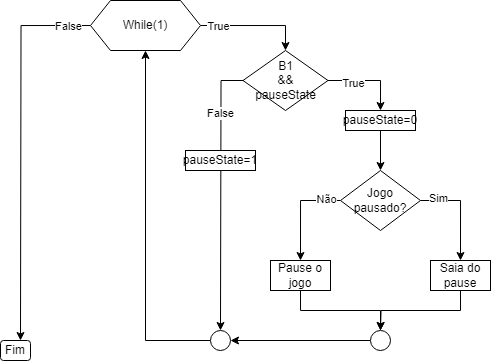

The diagram above was exported from draw.io. Its source (the exported page's mxGraphModel, read from the mxfile embedded in the PNG):
<mxGraphModel dx="797" dy="424" grid="1" gridSize="10" guides="1" tooltips="1" connect="1" arrows="1" fold="1" page="1" pageScale="1" pageWidth="827" pageHeight="1169" math="0" shadow="0">
  <root>
    <mxCell id="0" />
    <mxCell id="1" parent="0" />
    <mxCell id="giw2Io7nSk7B6erEhvPX-19" style="edgeStyle=orthogonalEdgeStyle;rounded=0;orthogonalLoop=1;jettySize=auto;html=1;exitX=1;exitY=0.5;exitDx=0;exitDy=0;entryX=0.5;entryY=0;entryDx=0;entryDy=0;" edge="1" parent="1" source="giw2Io7nSk7B6erEhvPX-1" target="giw2Io7nSk7B6erEhvPX-7">
      <mxGeometry relative="1" as="geometry" />
    </mxCell>
    <mxCell id="giw2Io7nSk7B6erEhvPX-27" value="True" style="edgeLabel;html=1;align=center;verticalAlign=middle;resizable=0;points=[];" vertex="1" connectable="0" parent="giw2Io7nSk7B6erEhvPX-19">
      <mxGeometry x="-0.6834" y="-1" relative="1" as="geometry">
        <mxPoint as="offset" />
      </mxGeometry>
    </mxCell>
    <mxCell id="giw2Io7nSk7B6erEhvPX-38" style="edgeStyle=orthogonalEdgeStyle;rounded=0;orthogonalLoop=1;jettySize=auto;html=1;exitX=0;exitY=0.5;exitDx=0;exitDy=0;" edge="1" parent="1" source="giw2Io7nSk7B6erEhvPX-1">
      <mxGeometry relative="1" as="geometry">
        <mxPoint x="280" y="400" as="targetPoint" />
      </mxGeometry>
    </mxCell>
    <mxCell id="giw2Io7nSk7B6erEhvPX-39" value="False" style="edgeLabel;html=1;align=center;verticalAlign=middle;resizable=0;points=[];" vertex="1" connectable="0" parent="giw2Io7nSk7B6erEhvPX-38">
      <mxGeometry x="-0.8851" y="1" relative="1" as="geometry">
        <mxPoint as="offset" />
      </mxGeometry>
    </mxCell>
    <mxCell id="giw2Io7nSk7B6erEhvPX-1" value="While(1)" style="shape=hexagon;perimeter=hexagonPerimeter2;whiteSpace=wrap;html=1;fixedSize=1;" vertex="1" parent="1">
      <mxGeometry x="350" y="60" width="110" height="50" as="geometry" />
    </mxCell>
    <mxCell id="giw2Io7nSk7B6erEhvPX-25" style="edgeStyle=orthogonalEdgeStyle;rounded=0;orthogonalLoop=1;jettySize=auto;html=1;exitX=1;exitY=0.5;exitDx=0;exitDy=0;entryX=0.5;entryY=0;entryDx=0;entryDy=0;" edge="1" parent="1" source="giw2Io7nSk7B6erEhvPX-7" target="giw2Io7nSk7B6erEhvPX-11">
      <mxGeometry relative="1" as="geometry" />
    </mxCell>
    <mxCell id="giw2Io7nSk7B6erEhvPX-26" value="True" style="edgeLabel;html=1;align=center;verticalAlign=middle;resizable=0;points=[];" vertex="1" connectable="0" parent="giw2Io7nSk7B6erEhvPX-25">
      <mxGeometry x="-0.3895" y="-3" relative="1" as="geometry">
        <mxPoint as="offset" />
      </mxGeometry>
    </mxCell>
    <mxCell id="giw2Io7nSk7B6erEhvPX-28" style="edgeStyle=orthogonalEdgeStyle;rounded=0;orthogonalLoop=1;jettySize=auto;html=1;" edge="1" parent="1" source="giw2Io7nSk7B6erEhvPX-7">
      <mxGeometry relative="1" as="geometry">
        <mxPoint x="480" y="390" as="targetPoint" />
      </mxGeometry>
    </mxCell>
    <mxCell id="giw2Io7nSk7B6erEhvPX-29" value="False" style="edgeLabel;html=1;align=center;verticalAlign=middle;resizable=0;points=[];" vertex="1" connectable="0" parent="giw2Io7nSk7B6erEhvPX-28">
      <mxGeometry x="-0.5978" y="-1" relative="1" as="geometry">
        <mxPoint as="offset" />
      </mxGeometry>
    </mxCell>
    <mxCell id="giw2Io7nSk7B6erEhvPX-7" value="B1&lt;div&gt;&amp;amp;&amp;amp;&lt;/div&gt;&lt;div&gt;pauseState&lt;/div&gt;" style="rhombus;whiteSpace=wrap;html=1;" vertex="1" parent="1">
      <mxGeometry x="502.5" y="110" width="85" height="60" as="geometry" />
    </mxCell>
    <mxCell id="giw2Io7nSk7B6erEhvPX-11" value="pauseState=0" style="rounded=0;whiteSpace=wrap;html=1;" vertex="1" parent="1">
      <mxGeometry x="605" y="170" width="70" height="20" as="geometry" />
    </mxCell>
    <mxCell id="giw2Io7nSk7B6erEhvPX-33" style="edgeStyle=orthogonalEdgeStyle;rounded=0;orthogonalLoop=1;jettySize=auto;html=1;exitX=0.5;exitY=1;exitDx=0;exitDy=0;" edge="1" parent="1" source="giw2Io7nSk7B6erEhvPX-16">
      <mxGeometry relative="1" as="geometry">
        <mxPoint x="640" y="390" as="targetPoint" />
      </mxGeometry>
    </mxCell>
    <mxCell id="giw2Io7nSk7B6erEhvPX-16" value="Saia do pause" style="rounded=0;whiteSpace=wrap;html=1;" vertex="1" parent="1">
      <mxGeometry x="690" y="320" width="60" height="30" as="geometry" />
    </mxCell>
    <mxCell id="giw2Io7nSk7B6erEhvPX-18" style="edgeStyle=orthogonalEdgeStyle;rounded=0;orthogonalLoop=1;jettySize=auto;html=1;exitX=0.5;exitY=1;exitDx=0;exitDy=0;" edge="1" parent="1">
      <mxGeometry relative="1" as="geometry">
        <mxPoint x="560" y="350" as="sourcePoint" />
        <mxPoint x="560" y="350" as="targetPoint" />
      </mxGeometry>
    </mxCell>
    <mxCell id="giw2Io7nSk7B6erEhvPX-22" value="" style="edgeStyle=orthogonalEdgeStyle;rounded=0;orthogonalLoop=1;jettySize=auto;html=1;exitX=0.5;exitY=1;exitDx=0;exitDy=0;" edge="1" parent="1" source="giw2Io7nSk7B6erEhvPX-11" target="giw2Io7nSk7B6erEhvPX-13">
      <mxGeometry relative="1" as="geometry">
        <mxPoint x="640" y="320" as="targetPoint" />
        <mxPoint x="640" y="210" as="sourcePoint" />
      </mxGeometry>
    </mxCell>
    <mxCell id="giw2Io7nSk7B6erEhvPX-23" style="edgeStyle=orthogonalEdgeStyle;rounded=0;orthogonalLoop=1;jettySize=auto;html=1;exitX=1;exitY=0.5;exitDx=0;exitDy=0;entryX=0.5;entryY=0;entryDx=0;entryDy=0;" edge="1" parent="1" source="giw2Io7nSk7B6erEhvPX-13" target="giw2Io7nSk7B6erEhvPX-16">
      <mxGeometry relative="1" as="geometry" />
    </mxCell>
    <mxCell id="giw2Io7nSk7B6erEhvPX-46" value="Sim" style="edgeLabel;html=1;align=center;verticalAlign=middle;resizable=0;points=[];" vertex="1" connectable="0" parent="giw2Io7nSk7B6erEhvPX-23">
      <mxGeometry x="-0.6547" y="2" relative="1" as="geometry">
        <mxPoint as="offset" />
      </mxGeometry>
    </mxCell>
    <mxCell id="giw2Io7nSk7B6erEhvPX-24" style="edgeStyle=orthogonalEdgeStyle;rounded=0;orthogonalLoop=1;jettySize=auto;html=1;entryX=0.5;entryY=0;entryDx=0;entryDy=0;" edge="1" parent="1" source="giw2Io7nSk7B6erEhvPX-13" target="giw2Io7nSk7B6erEhvPX-48">
      <mxGeometry relative="1" as="geometry">
        <mxPoint x="560" y="300" as="targetPoint" />
      </mxGeometry>
    </mxCell>
    <mxCell id="giw2Io7nSk7B6erEhvPX-47" value="Não" style="edgeLabel;html=1;align=center;verticalAlign=middle;resizable=0;points=[];" vertex="1" connectable="0" parent="giw2Io7nSk7B6erEhvPX-24">
      <mxGeometry x="-0.7053" y="-1" relative="1" as="geometry">
        <mxPoint as="offset" />
      </mxGeometry>
    </mxCell>
    <mxCell id="giw2Io7nSk7B6erEhvPX-13" value="Jogo pausado?" style="rhombus;whiteSpace=wrap;html=1;" vertex="1" parent="1">
      <mxGeometry x="600" y="230" width="80" height="60" as="geometry" />
    </mxCell>
    <mxCell id="giw2Io7nSk7B6erEhvPX-37" style="edgeStyle=orthogonalEdgeStyle;rounded=0;orthogonalLoop=1;jettySize=auto;html=1;exitX=0;exitY=0.5;exitDx=0;exitDy=0;entryX=0.5;entryY=1;entryDx=0;entryDy=0;" edge="1" parent="1" source="giw2Io7nSk7B6erEhvPX-35" target="giw2Io7nSk7B6erEhvPX-1">
      <mxGeometry relative="1" as="geometry" />
    </mxCell>
    <mxCell id="giw2Io7nSk7B6erEhvPX-35" value="" style="ellipse;whiteSpace=wrap;html=1;aspect=fixed;" vertex="1" parent="1">
      <mxGeometry x="470" y="390" width="20" height="20" as="geometry" />
    </mxCell>
    <mxCell id="giw2Io7nSk7B6erEhvPX-40" value="Fim" style="rounded=1;whiteSpace=wrap;html=1;" vertex="1" parent="1">
      <mxGeometry x="260" y="400" width="30" height="20" as="geometry" />
    </mxCell>
    <mxCell id="giw2Io7nSk7B6erEhvPX-42" style="edgeStyle=orthogonalEdgeStyle;rounded=0;orthogonalLoop=1;jettySize=auto;html=1;exitX=0;exitY=0.5;exitDx=0;exitDy=0;entryX=1;entryY=0.5;entryDx=0;entryDy=0;" edge="1" parent="1" source="giw2Io7nSk7B6erEhvPX-41" target="giw2Io7nSk7B6erEhvPX-35">
      <mxGeometry relative="1" as="geometry" />
    </mxCell>
    <mxCell id="giw2Io7nSk7B6erEhvPX-41" value="" style="ellipse;whiteSpace=wrap;html=1;aspect=fixed;" vertex="1" parent="1">
      <mxGeometry x="630" y="390" width="20" height="20" as="geometry" />
    </mxCell>
    <mxCell id="giw2Io7nSk7B6erEhvPX-45" value="pauseState=1" style="rounded=0;whiteSpace=wrap;html=1;" vertex="1" parent="1">
      <mxGeometry x="445" y="210" width="70" height="20" as="geometry" />
    </mxCell>
    <mxCell id="giw2Io7nSk7B6erEhvPX-49" style="edgeStyle=orthogonalEdgeStyle;rounded=0;orthogonalLoop=1;jettySize=auto;html=1;exitX=0.5;exitY=1;exitDx=0;exitDy=0;entryX=0.5;entryY=0;entryDx=0;entryDy=0;" edge="1" parent="1" source="giw2Io7nSk7B6erEhvPX-48" target="giw2Io7nSk7B6erEhvPX-41">
      <mxGeometry relative="1" as="geometry" />
    </mxCell>
    <mxCell id="giw2Io7nSk7B6erEhvPX-48" value="Pause o jogo" style="rounded=0;whiteSpace=wrap;html=1;" vertex="1" parent="1">
      <mxGeometry x="530" y="320" width="60" height="30" as="geometry" />
    </mxCell>
  </root>
</mxGraphModel>